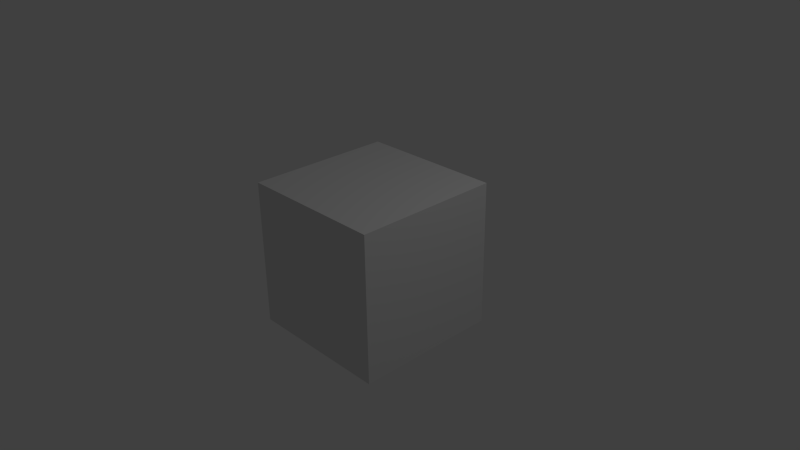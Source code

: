 # Source: layers.blend  (saved by Blender 2.70.0; exported with 4.5.12 LTS)
import bpy
from mathutils import Matrix  # noqa: F401  (used for matrix-valued properties, if any)

bpy.ops.wm.read_factory_settings(use_empty=True)
scene = bpy.context.scene
scene.name = 'Scene'

# ---- collections
col_collection_1 = bpy.data.collections.new('Collection 1'); scene.collection.children.link(col_collection_1)

# ---- materials (node trees are filled in below, after node groups)
mat_material = bpy.data.materials.new('Material')
mat_material.alpha_threshold = 0.0
mat_material.use_transparent_shadow = False
mat_material.roughness = 0.5
mat_material.line_color = (0.0, 0.0, 0.0, 1.0)

# ---- material node trees

# ---- world
world_world = bpy.data.worlds.new('World'); scene.world = world_world
world_world.color = (0.05088, 0.05088, 0.05088)
world_world.use_sun_shadow = False
world_world.sun_shadow_jitter_overblur = 0.0
world_world.cycles.sampling_method = 'MANUAL'
world_world.cycles.sample_map_resolution = 256

# ---- cameras
cam_camera = bpy.data.cameras.new('Camera')
cam_camera.clip_end = 100.0
cam_camera.lens = 35.0
cam_camera.sensor_width = 32.0
cam_camera.sensor_height = 18.0
cam_camera.ortho_scale = 7.314
cam_camera.dof.focus_distance = 0.0
cam_camera.dof.aperture_fstop = 128.0

# ---- lights
light_lamp = bpy.data.lights.new('Lamp', 'POINT')
light_lamp.transmission_factor = 0.0
light_lamp.cutoff_distance = 30.0
light_lamp.energy = 100.0
light_lamp.shadow_buffer_clip_start = 1.001
light_lamp.shadow_soft_size = 0.1
light_lamp.shadow_maximum_resolution = 0.006
light_lamp.use_absolute_resolution = True
light_lamp.cycles.use_multiple_importance_sampling = False

# ---- meshes
me_grid_001 = bpy.data.meshes.new('Grid.001')
me_grid_001.from_pydata([(-215.8, 226.9, -0.0003855), (-162.1, 249.4, -0.0003893), (218.6, 244.4, -0.0003855), (-176.3, 331.3, -0.0002397), (0.0, 324.7, -0.0002139), (170.2, 341.9, -0.000225), (-99.39, 375.1, -3.855e-05), (3.376, 382.5, -6.553e-05), (92.57, 380.4, -3.855e-05), (73.86, 256.3, -0.0003253), (-230.7, 165.7, -0.0003527), (-87.59, 307.2, -0.0002139), (-65.23, -12.65, -0.0002088), (88.84, 319.0, -0.0002118), (-80.04, 257.3, -0.0003294), (157.2, 250.5, -0.0003862), (43.95, 256.5, -0.0003261), (-44.38, 51.53, -0.0003061), (-142.1, 132.4, -0.0003527), (-51.19, 120.8, -0.0003527), (123.5, 142.6, -0.0003866), (30.63, 126.4, -0.0003879), (200.1, 113.0, -0.0003855), (-19.58, 68.07, -0.0003061), (17.79, 67.37, -0.0003423), (-55.46, -67.51, -0.0002088), (60.0, -68.73, -0.0002441), (-32.81, -93.31, -0.0001959), (34.36, -94.85, -0.0002233), (39.62, 50.69, -0.0003294), (70.43, -13.5, -0.0002798), (170.7, -27.32, -0.0003076), (180.8, -104.6, -0.0002094), (222.9, -59.71, -0.0003855), (129.3, -157.9, -0.0001647), (142.7, 35.66, -0.0003076), (192.5, 52.77, -0.0003076), (227.1, 190.7, -0.0003855), (229.7, 71.81, -0.0003855), (-196.9, 107.1, -0.0003527), (-229.9, 52.21, -0.0003527), (-202.9, 60.47, -0.0003527), (-211.9, -49.25, -0.0003527), (-131.5, 32.66, -0.0003527), (-130.0, -40.24, -0.0003527), (-172.8, -65.79, -0.0003527), (174.5, -201.9, -0.0002094), (210.1, -160.4, -0.0003855), (103.8, -212.8, -0.0001647), (143.5, -244.5, -0.000187), (-3.7, -236.8, -0.0001647), (-2.298, -319.6, -0.000187), (91.57, -295.7, -0.000187), (-80.89, -217.1, -0.0001647), (-121.4, -265.1, -0.000187), (-107.9, -173.8, -0.0001647), (-143.1, -180.4, -0.000187), (106.6, -162.8, -0.0001647), (36.16, -137.2, -0.0002233), (-65.73, -136.1, -0.0001959), (-199.9, -126.2, -0.000187), (-184.6, -204.7, -0.000187)], [], [(11, 14, 4), (32, 30, 26, 34), (3, 11, 4, 7, 6), (4, 13, 5, 8, 7), (12, 17, 43, 44), (18, 1, 0), (0, 1, 14, 11, 3), (15, 2, 5), (14, 19, 21), (18, 0, 10), (1, 18, 19, 14), (25, 23, 17, 12), (9, 20, 15), (2, 15, 20, 22), (14, 21, 16), (21, 19, 23, 24), (24, 23, 25, 26), (26, 25, 27, 28), (24, 26, 30, 29), (29, 30, 32, 31), (2, 22, 38, 37), (31, 35, 24, 29), (31, 38, 22, 36, 35), (39, 10, 40, 41), (18, 10, 39), (21, 20, 9, 16), (9, 13, 4), (9, 15, 5, 13), (14, 16, 9, 4), (32, 33, 38, 31), (33, 32, 46, 47), (32, 34, 57, 48, 49, 46), (49, 48, 50, 51, 52), (51, 50, 53, 54), (54, 53, 55, 56), (26, 28, 57, 34), (57, 28, 58), (27, 25, 59, 58, 28), (25, 12, 44, 45, 55, 59), (42, 60, 56, 55, 45), (54, 56, 60, 61), (40, 42, 45, 44, 43, 41), (23, 19, 18, 39, 41, 43, 17), (22, 20, 21, 24, 35, 36), (48, 57, 58, 59, 55, 53, 50)])
me_grid_001.use_remesh_preserve_volume = False
me_grid_001.use_remesh_preserve_attributes = False
me_grid_001.use_mirror_vertex_groups = False
me_grid_001.update()
me_cube = bpy.data.meshes.new('Cube')
me_cube.from_pydata([(1.0, 1.0, -1.0), (1.0, -1.0, -1.0), (-1.0, -1.0, -1.0), (-1.0, 1.0, -1.0), (1.0, 1.0, 1.0), (1.0, -1.0, 1.0), (-1.0, -1.0, 1.0), (-1.0, 1.0, 1.0)], [], [(0, 1, 2, 3), (4, 7, 6, 5), (0, 4, 5, 1), (1, 5, 6, 2), (2, 6, 7, 3), (4, 0, 3, 7)])
me_cube.materials.append(mat_material)
me_cube.use_remesh_preserve_volume = False
me_cube.use_remesh_preserve_attributes = False
me_cube.use_mirror_vertex_groups = False
me_cube.update()

# ---- objects
ob_grid_001 = bpy.data.objects.new('Grid.001', me_grid_001)
ob_cube = bpy.data.objects.new('Cube', me_cube)
ob_lamp = bpy.data.objects.new('Lamp', light_lamp)
ob_camera = bpy.data.objects.new('Camera', cam_camera)

# ---- transforms, parenting, visibility, modifiers, constraints
ob_grid_001.location = (0.0, 0.0, -184.0)
ob_grid_001.lineart.crease_threshold = 0.0
_m = ob_grid_001.modifiers.new('Subsurf', 'SUBSURF')
_m.uv_smooth = 'PRESERVE_CORNERS'
_m.quality = 2
_m.levels = 0
_m.show_only_control_edges = False
ob_cube.location = (0.0, 0.0, 0.0)
ob_cube.lock_rotations_4d = False
ob_cube.empty_display_type = 'ARROWS'
ob_cube.lineart.crease_threshold = 0.0
ob_lamp.location = (4.076, 1.005, 5.904)
ob_lamp.rotation_euler = (0.6503, 0.05522, 1.866)
ob_lamp.lock_rotations_4d = False
ob_lamp.empty_display_type = 'ARROWS'
ob_lamp.color = (0.0, 0.0, 0.0, 0.0)
ob_lamp.lineart.crease_threshold = 0.0
ob_camera.location = (7.481, -6.508, 5.344)
ob_camera.rotation_euler = (1.109, 0.01082, 0.8149)
ob_camera.lock_rotations_4d = False
ob_camera.empty_display_type = 'ARROWS'
ob_camera.color = (0.0, 0.0, 0.0, 0.0)
ob_camera.display_type = 'WIRE'
ob_camera.lineart.crease_threshold = 0.0

# ---- collection membership
col_collection_1.objects.link(ob_grid_001)
col_collection_1.objects.link(ob_cube)
col_collection_1.objects.link(ob_lamp)
col_collection_1.objects.link(ob_camera)

# ---- scene / render settings (as saved in the file)
scene.camera = ob_camera
scene.frame_start = 1; scene.frame_end = 250; scene.frame_set(3)
scene.render.engine = 'BLENDER_EEVEE_NEXT'
scene.render.resolution_percentage = 50
scene.render.dither_intensity = 0.0
scene.cycles.use_denoising = False
scene.cycles.samples = 10
scene.cycles.sampling_pattern = 'TABULATED_SOBOL'
scene.cycles.light_sampling_threshold = 0.0
scene.cycles.use_adaptive_sampling = False
scene.cycles.use_light_tree = False
scene.cycles.blur_glossy = 0.0
scene.cycles.volume_bounces = 1
scene.cycles.pixel_filter_type = 'GAUSSIAN'
scene.cycles.sample_clamp_indirect = 0.0
scene.view_settings.view_transform = 'Standard'
bpy.context.view_layer.update()
